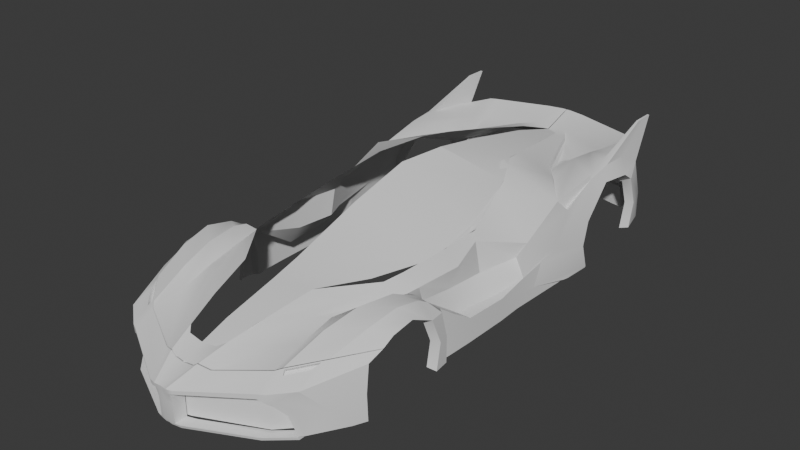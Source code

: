 # Source: parte6.blend  (saved by Blender 4.4.32; exported with 4.5.12 LTS)
import bpy
from mathutils import Matrix  # noqa: F401  (used for matrix-valued properties, if any)

bpy.ops.wm.read_factory_settings(use_empty=True)
scene = bpy.context.scene
scene.name = 'Scene'

# ---- collections
col_collection = bpy.data.collections.new('Collection'); scene.collection.children.link(col_collection)

# ---- node groups
ng_smooth_by_angle = bpy.data.node_groups.new('Smooth by Angle', 'GeometryNodeTree')
_s = ng_smooth_by_angle.interface.new_socket(name='Mesh', in_out='OUTPUT', socket_type='NodeSocketGeometry')
_s = ng_smooth_by_angle.interface.new_socket(name='Mesh', in_out='INPUT', socket_type='NodeSocketGeometry')
_s = ng_smooth_by_angle.interface.new_socket(name='Angle', in_out='INPUT', socket_type='NodeSocketFloat')
_s.subtype = 'ANGLE'
_s.default_value = 0.5236
_s.min_value = 0.0
_s.max_value = 3.142
_s.description = 'Maximum face angle for smooth edges'
_s = ng_smooth_by_angle.interface.new_socket(name='Ignore Sharpness', in_out='INPUT', socket_type='NodeSocketBool')
_s.force_non_field = True
ng_smooth_by_angle.description = 'Set the sharpness of mesh edges based on the angle between the neighboring faces'
ng_smooth_by_angle.is_modifier = True
_N = ng_smooth_by_angle.nodes; _L = ng_smooth_by_angle.links
n0 = _N.new('GeometryNodeSetShadeSmooth'); n0.name = 'Set Shade Smooth'; n0.location = (120, -80)
n0.domain = 'EDGE'
n1 = _N.new('GeometryNodeSetShadeSmooth'); n1.name = 'Set Shade Smooth.001'; n1.location = (300, -80)
n2 = _N.new('NodeGroupOutput'); n2.name = 'Group Output'; n2.location = (480, -80)
n3 = _N.new('GeometryNodeInputMeshEdgeAngle'); n3.name = 'Edge Angle'; n3.location = (-440, -240)
n4 = _N.new('NodeGroupInput'); n4.name = 'Group Input'; n4.location = (-80, -80)
n5 = _N.new('GeometryNodeInputEdgeSmooth'); n5.name = 'Is Edge Smooth'; n5.location = (-260, -120)
n6 = _N.new('GeometryNodeInputShadeSmooth'); n6.name = 'Is Shade Smooth'; n6.location = (-440, -397)
n7 = _N.new('FunctionNodeCompare'); n7.name = 'Compare'; n7.location = (-260, -260)
n7.operation = 'LESS_EQUAL'
n7.inputs[6].default_value = (0.0, 0.0, 0.0, 0.0)
n7.inputs[7].default_value = (0.0, 0.0, 0.0, 0.0)
n8 = _N.new('FunctionNodeBooleanMath'); n8.name = 'Boolean Math.001'; n8.location = (-80, -260)
n9 = _N.new('NodeGroupInput'); n9.name = 'Group Input.001'; n9.location = (-440, -329)
n10 = _N.new('NodeGroupInput'); n10.name = 'Group Input.002'; n10.location = (-259, -189)
n11 = _N.new('FunctionNodeBooleanMath'); n11.name = 'Boolean Math'; n11.location = (-80, -149)
n11.operation = 'OR'
n12 = _N.new('FunctionNodeBooleanMath'); n12.name = 'Boolean Math.002'; n12.location = (-260, -380)
n12.operation = 'OR'
n13 = _N.new('NodeGroupInput'); n13.name = 'Group Input.003'; n13.location = (-440, -460)
_L.new(n3.outputs[0], n7.inputs[0])
_L.new(n1.outputs[0], n2.inputs[0])
_L.new(n9.outputs[1], n7.inputs[1])
_L.new(n7.outputs[0], n8.inputs[0])
_L.new(n4.outputs[0], n0.inputs[0])
_L.new(n0.outputs[0], n1.inputs[0])
_L.new(n8.outputs[0], n0.inputs[2])
_L.new(n10.outputs[2], n11.inputs[1])
_L.new(n5.outputs[0], n11.inputs[0])
_L.new(n11.outputs[0], n0.inputs[1])
_L.new(n13.outputs[2], n12.inputs[1])
_L.new(n6.outputs[0], n12.inputs[0])
_L.new(n12.outputs[0], n8.inputs[1])
n2.is_active_output = True
ng_smooth_by_angle_001 = bpy.data.node_groups.new('Smooth by Angle.001', 'GeometryNodeTree')
_s = ng_smooth_by_angle_001.interface.new_socket(name='Mesh', in_out='OUTPUT', socket_type='NodeSocketGeometry')
_s = ng_smooth_by_angle_001.interface.new_socket(name='Mesh', in_out='INPUT', socket_type='NodeSocketGeometry')
_s = ng_smooth_by_angle_001.interface.new_socket(name='Angle', in_out='INPUT', socket_type='NodeSocketFloat')
_s.subtype = 'ANGLE'
_s.default_value = 0.5236
_s.min_value = 0.0
_s.max_value = 3.142
_s.description = 'Maximum face angle for smooth edges'
_s = ng_smooth_by_angle_001.interface.new_socket(name='Ignore Sharpness', in_out='INPUT', socket_type='NodeSocketBool')
_s.force_non_field = True
ng_smooth_by_angle_001.description = 'Set the sharpness of mesh edges based on the angle between the neighboring faces'
ng_smooth_by_angle_001.is_modifier = True
_N = ng_smooth_by_angle_001.nodes; _L = ng_smooth_by_angle_001.links
n0 = _N.new('GeometryNodeSetShadeSmooth'); n0.name = 'Set Shade Smooth'; n0.location = (120, -80)
n0.domain = 'EDGE'
n1 = _N.new('GeometryNodeSetShadeSmooth'); n1.name = 'Set Shade Smooth.001'; n1.location = (300, -80)
n2 = _N.new('NodeGroupOutput'); n2.name = 'Group Output'; n2.location = (480, -80)
n3 = _N.new('GeometryNodeInputMeshEdgeAngle'); n3.name = 'Edge Angle'; n3.location = (-440, -240)
n4 = _N.new('NodeGroupInput'); n4.name = 'Group Input'; n4.location = (-80, -80)
n5 = _N.new('GeometryNodeInputEdgeSmooth'); n5.name = 'Is Edge Smooth'; n5.location = (-260, -120)
n6 = _N.new('GeometryNodeInputShadeSmooth'); n6.name = 'Is Shade Smooth'; n6.location = (-440, -397)
n7 = _N.new('FunctionNodeCompare'); n7.name = 'Compare'; n7.location = (-260, -260)
n7.operation = 'LESS_EQUAL'
n7.inputs[6].default_value = (0.0, 0.0, 0.0, 0.0)
n7.inputs[7].default_value = (0.0, 0.0, 0.0, 0.0)
n8 = _N.new('FunctionNodeBooleanMath'); n8.name = 'Boolean Math.001'; n8.location = (-80, -260)
n9 = _N.new('NodeGroupInput'); n9.name = 'Group Input.001'; n9.location = (-440, -329)
n10 = _N.new('NodeGroupInput'); n10.name = 'Group Input.002'; n10.location = (-259, -189)
n11 = _N.new('FunctionNodeBooleanMath'); n11.name = 'Boolean Math'; n11.location = (-80, -149)
n11.operation = 'OR'
n12 = _N.new('FunctionNodeBooleanMath'); n12.name = 'Boolean Math.002'; n12.location = (-260, -380)
n12.operation = 'OR'
n13 = _N.new('NodeGroupInput'); n13.name = 'Group Input.003'; n13.location = (-440, -460)
_L.new(n3.outputs[0], n7.inputs[0])
_L.new(n1.outputs[0], n2.inputs[0])
_L.new(n9.outputs[1], n7.inputs[1])
_L.new(n7.outputs[0], n8.inputs[0])
_L.new(n4.outputs[0], n0.inputs[0])
_L.new(n0.outputs[0], n1.inputs[0])
_L.new(n8.outputs[0], n0.inputs[2])
_L.new(n10.outputs[2], n11.inputs[1])
_L.new(n5.outputs[0], n11.inputs[0])
_L.new(n11.outputs[0], n0.inputs[1])
_L.new(n13.outputs[2], n12.inputs[1])
_L.new(n6.outputs[0], n12.inputs[0])
_L.new(n12.outputs[0], n8.inputs[1])
n2.is_active_output = True
ng_smooth_by_angle_002 = bpy.data.node_groups.new('Smooth by Angle.002', 'GeometryNodeTree')
_s = ng_smooth_by_angle_002.interface.new_socket(name='Mesh', in_out='OUTPUT', socket_type='NodeSocketGeometry')
_s = ng_smooth_by_angle_002.interface.new_socket(name='Mesh', in_out='INPUT', socket_type='NodeSocketGeometry')
_s = ng_smooth_by_angle_002.interface.new_socket(name='Angle', in_out='INPUT', socket_type='NodeSocketFloat')
_s.subtype = 'ANGLE'
_s.default_value = 0.5236
_s.min_value = 0.0
_s.max_value = 3.142
_s.description = 'Maximum face angle for smooth edges'
_s = ng_smooth_by_angle_002.interface.new_socket(name='Ignore Sharpness', in_out='INPUT', socket_type='NodeSocketBool')
_s.force_non_field = True
ng_smooth_by_angle_002.description = 'Set the sharpness of mesh edges based on the angle between the neighboring faces'
ng_smooth_by_angle_002.is_modifier = True
_N = ng_smooth_by_angle_002.nodes; _L = ng_smooth_by_angle_002.links
n0 = _N.new('GeometryNodeSetShadeSmooth'); n0.name = 'Set Shade Smooth'; n0.location = (120, -80)
n0.domain = 'EDGE'
n1 = _N.new('GeometryNodeSetShadeSmooth'); n1.name = 'Set Shade Smooth.001'; n1.location = (300, -80)
n2 = _N.new('NodeGroupOutput'); n2.name = 'Group Output'; n2.location = (480, -80)
n3 = _N.new('GeometryNodeInputMeshEdgeAngle'); n3.name = 'Edge Angle'; n3.location = (-440, -240)
n4 = _N.new('NodeGroupInput'); n4.name = 'Group Input'; n4.location = (-80, -80)
n5 = _N.new('GeometryNodeInputEdgeSmooth'); n5.name = 'Is Edge Smooth'; n5.location = (-260, -120)
n6 = _N.new('GeometryNodeInputShadeSmooth'); n6.name = 'Is Shade Smooth'; n6.location = (-440, -397)
n7 = _N.new('FunctionNodeCompare'); n7.name = 'Compare'; n7.location = (-260, -260)
n7.operation = 'LESS_EQUAL'
n7.inputs[6].default_value = (0.0, 0.0, 0.0, 0.0)
n7.inputs[7].default_value = (0.0, 0.0, 0.0, 0.0)
n8 = _N.new('FunctionNodeBooleanMath'); n8.name = 'Boolean Math.001'; n8.location = (-80, -260)
n9 = _N.new('NodeGroupInput'); n9.name = 'Group Input.001'; n9.location = (-440, -329)
n10 = _N.new('NodeGroupInput'); n10.name = 'Group Input.002'; n10.location = (-259, -189)
n11 = _N.new('FunctionNodeBooleanMath'); n11.name = 'Boolean Math'; n11.location = (-80, -149)
n11.operation = 'OR'
n12 = _N.new('FunctionNodeBooleanMath'); n12.name = 'Boolean Math.002'; n12.location = (-260, -380)
n12.operation = 'OR'
n13 = _N.new('NodeGroupInput'); n13.name = 'Group Input.003'; n13.location = (-440, -460)
_L.new(n3.outputs[0], n7.inputs[0])
_L.new(n1.outputs[0], n2.inputs[0])
_L.new(n9.outputs[1], n7.inputs[1])
_L.new(n7.outputs[0], n8.inputs[0])
_L.new(n4.outputs[0], n0.inputs[0])
_L.new(n0.outputs[0], n1.inputs[0])
_L.new(n8.outputs[0], n0.inputs[2])
_L.new(n10.outputs[2], n11.inputs[1])
_L.new(n5.outputs[0], n11.inputs[0])
_L.new(n11.outputs[0], n0.inputs[1])
_L.new(n13.outputs[2], n12.inputs[1])
_L.new(n6.outputs[0], n12.inputs[0])
_L.new(n12.outputs[0], n8.inputs[1])
n2.is_active_output = True

# ---- world
world_world = bpy.data.worlds.new('World'); scene.world = world_world
world_world.use_nodes = True; world_world.node_tree.nodes.clear()
_N = world_world.node_tree.nodes; _L = world_world.node_tree.links
n0 = _N.new('ShaderNodeOutputWorld'); n0.name = 'World Output'; n0.location = (300, 300)
n1 = _N.new('ShaderNodeBackground'); n1.name = 'Background'; n1.location = (10, 300)
n1.inputs[0].default_value = (0.05088, 0.05088, 0.05088, 1.0)
_L.new(n1.outputs[0], n0.inputs[0])
n0.is_active_output = True
world_world.color = (0.05088, 0.05088, 0.05088)
world_world.sun_shadow_jitter_overblur = 0.0

# ---- meshes
me_plane_003 = bpy.data.meshes.new('Plane.003')
me_plane_003.from_pydata([(0.198, -4.485, -0.8761), (1.2, -4.029, -0.8761), (1.538, -3.671, -0.8748), (0.198, -4.487, -0.5974), (0.195, -4.49, -0.4144), (1.2, -4.029, -0.5636), (1.191, -4.033, -0.3127), (0.1282, -4.504, -0.5988), (1.441, -3.756, -0.5904), (0.1287, -4.504, -0.8761), (0.1555, -4.513, -0.4169), (1.339, -3.895, -0.3794), (0.1273, -4.512, -0.445)], [], [(4, 10, 12, 7, 3), (11, 6, 5, 8), (5, 3, 0, 1), (6, 4, 3, 5), (7, 9, 0, 3), (2, 8, 5, 1)])
me_plane_003.polygons.foreach_set('use_smooth', [True] * 6)
_uv = me_plane_003.uv_layers.new(name='UVMap')
_uv.uv.foreach_set('vector', [0.0, 0.0, 0.0, 0.0, 0.0, 0.0, 0.0, 0.0, 0.0, 0.0, 0.0, 0.0, 0.0, 0.0, 0.0, 0.0, 0.0, 0.0, 0.0, 0.0, 0.0, 0.0, 0.0, 0.0, 0.0, 0.0, 0.0, 0.0, 0.0, 0.0, 0.0, 0.0, 0.0, 0.0, 0.0, 0.0, 0.0, 0.0, 0.0, 0.0, 0.0, 0.0, 0.0, 0.0, 0.0, 0.0, 0.0, 0.0, 0.0, 0.0])
me_plane_003.update()
me_plane_005 = bpy.data.meshes.new('Plane.005')
me_plane_005.from_pydata([(1.364, 4.072, -0.2639), (0.2434, 4.357, -0.2005), (0.0001071, 4.362, -0.1955), (1.362, 4.107, -0.6598), (1.579, 4.069, -0.6596), (1.549, 4.024, -0.2737), (0.2422, 4.392, -0.6595), (9.825e-05, 4.398, -0.6595), (0.2422, 4.504, -0.6595), (0.2434, 4.469, -0.2005), (0.0001071, 4.474, -0.1955), (9.825e-05, 4.51, -0.6595), (1.364, 4.184, -0.2639), (1.549, 4.136, -0.2737), (1.362, 4.219, -0.6598), (1.579, 4.181, -0.6596), (0.2428, 4.375, -0.4531), (0.0001027, 4.38, -0.4275), (1.564, 4.046, -0.4531), (0.2428, 4.487, -0.4531), (0.0001027, 4.492, -0.4275), (1.564, 4.158, -0.4531), (1.364, 4.072, -0.2639), (1.362, 4.107, -0.6598), (1.364, 4.184, -0.2639), (1.362, 4.219, -0.6598), (1.2, 4.243, -0.4531), (1.202, 4.26, -0.6598), (1.199, 4.226, -0.2546), (1.363, 4.091, -0.4531), (1.362, 4.217, -0.5816), (1.237, 4.235, -0.4531), (1.364, 4.194, -0.325), (1.364, 4.194, -0.325), (1.488, 4.177, -0.4531), (1.363, 4.217, -0.5816), (1.274, 4.234, -0.5428), (1.273, 4.218, -0.3614), (1.364, 4.194, -0.325), (1.451, 4.177, -0.3637), (1.452, 4.193, -0.5451), (1.362, 4.217, -0.5816), (1.362, 4.155, -0.5816), (1.362, 4.155, -0.5816), (1.274, 4.172, -0.5428), (1.237, 4.172, -0.4531), (1.273, 4.155, -0.3614), (1.364, 4.131, -0.325), (1.364, 4.131, -0.325), (1.364, 4.131, -0.325), (1.451, 4.115, -0.3637), (1.488, 4.114, -0.4531), (1.452, 4.131, -0.5451), (1.363, 4.155, -0.5816)], [], [(13, 21, 34, 39), (17, 7, 6, 16), (20, 19, 8, 11), (40, 34, 21, 15), (17, 2, 10, 20), (3, 23, 6, 8, 27, 25, 14, 15, 4), (2, 1, 9, 10), (18, 4, 15, 21), (6, 7, 11, 8), (1, 22, 0, 5, 13, 12, 24, 28, 9), (5, 18, 21, 13), (7, 17, 20, 11), (10, 9, 19, 20), (29, 23, 3), (2, 17, 16, 1), (0, 29, 18, 5), (9, 28, 26, 19), (19, 26, 27, 8), (1, 16, 29, 22), (24, 12, 33, 38, 32), (16, 6, 23, 29), (28, 24, 32, 37), (18, 29, 3, 4), (37, 32, 47, 46), (41, 30, 43, 42), (35, 41, 42, 53), (38, 33, 49, 48), (39, 34, 51, 50), (40, 35, 53, 52), (27, 26, 31, 36), (26, 28, 37, 31), (25, 27, 36, 30), (35, 40, 15, 14), (12, 13, 39, 33), (34, 40, 52, 51), (36, 31, 45, 44), (33, 39, 50, 49), (30, 36, 44, 43), (32, 38, 48, 47), (31, 37, 46, 45)])
me_plane_005.polygons.foreach_set('use_smooth', [True] * 40)
_uv = me_plane_005.uv_layers.new(name='UVMap')
_uv.uv.foreach_set('vector', [0.0, 0.0, 0.0, 0.0, 0.0, 0.0, 0.0, 0.0, 0.0, 0.0, 0.0, 0.0, 0.0, 0.0, 0.0, 0.0, 0.0, 0.0, 0.0, 0.0, 0.0, 0.0, 0.0, 0.0, 0.0, 0.0, 0.0, 0.0, 0.0, 0.0, 0.0, 0.0, 0.0, 0.0, 0.0, 0.0, 0.0, 0.0, 0.0, 0.0, 0.0, 0.0, 0.0, 0.0, 0.0, 0.0, 0.0, 0.0, 0.0, 0.0, 0.0, 0.0, 0.0, 0.0, 0.0, 0.0, 0.0, 0.0, 0.0, 0.0, 0.0, 0.0, 0.0, 0.0, 0.0, 0.0, 0.0, 0.0, 0.0, 0.0, 0.0, 0.0, 0.0, 0.0, 0.0, 0.0, 0.0, 0.0, 0.0, 0.0, 0.0, 0.0, 0.0, 0.0, 0.0, 0.0, 0.0, 0.0, 0.0, 0.0, 0.0, 0.0, 0.0, 0.0, 0.0, 0.0, 0.0, 0.0, 0.0, 0.0, 0.0, 0.0, 0.0, 0.0, 0.0, 0.0, 0.0, 0.0, 0.0, 0.0, 0.0, 0.0, 0.0, 0.0, 0.0, 0.0, 0.0, 0.0, 0.0, 0.0, 0.0, 0.0, 0.0, 0.0, 0.0, 0.0, 0.0, 0.0, 0.0, 0.0, 0.0, 0.0, 0.0, 0.0, 0.0, 0.0, 0.0, 0.0, 0.0, 0.0, 0.0, 0.0, 0.0, 0.0, 0.0, 0.0, 0.0, 0.0, 0.0, 0.0, 0.0, 0.0, 0.0, 0.0, 0.0, 0.0, 0.0, 0.0, 0.0, 0.0, 0.0, 0.0, 0.0, 0.0, 0.0, 0.0, 0.0, 0.0, 0.0, 0.0, 0.0, 0.0, 0.0, 0.0, 0.0, 0.0, 0.0, 0.0, 0.0, 0.0, 0.0, 0.0, 0.0, 0.0, 0.0, 0.0, 0.0, 0.0, 0.0, 0.0, 0.0, 0.0, 0.0, 0.0, 0.0, 0.0, 0.0, 0.0, 0.0, 0.0, 0.0, 0.0, 0.0, 0.0, 0.0, 0.0, 0.0, 0.0, 0.0, 0.0, 0.0, 0.0, 0.0, 0.0, 0.0, 0.0, 0.0, 0.0, 0.0, 0.0, 0.0, 0.0, 0.0, 0.0, 0.0, 0.0, 0.0, 0.0, 0.0, 0.0, 0.0, 0.0, 0.0, 0.0, 0.0, 0.0, 0.0, 0.0, 0.0, 0.0, 0.0, 0.0, 0.0, 0.0, 0.0, 0.0, 0.0, 0.0, 0.0, 0.0, 0.0, 0.0, 0.0, 0.0, 0.0, 0.0, 0.0, 0.0, 0.0, 0.0, 0.0, 0.0, 0.0, 0.0, 0.0, 0.0, 0.0, 0.0, 0.0, 0.0, 0.0, 0.0, 0.0, 0.0, 0.0, 0.0, 0.0, 0.0, 0.0, 0.0, 0.0, 0.0, 0.0, 0.0, 0.0, 0.0, 0.0, 0.0, 0.0, 0.0, 0.0, 0.0, 0.0, 0.0, 0.0, 0.0, 0.0, 0.0, 0.0, 0.0, 0.0, 0.0, 0.0, 0.0, 0.0, 0.0, 0.0, 0.0, 0.0, 0.0, 0.0, 0.0, 0.0, 0.0, 0.0, 0.0, 0.0, 0.0, 0.0, 0.0, 0.0, 0.0, 0.0, 0.0, 0.0, 0.0, 0.0, 0.0, 0.0, 0.0, 0.0, 0.0, 0.0, 0.0, 0.0, 0.0, 0.0, 0.0, 0.0, 0.0])
me_plane_005.update()
me_plane_006 = bpy.data.meshes.new('Plane.006')
me_plane_006.from_pydata([(1.362, 4.155, -0.5816), (1.362, 4.155, -0.5816), (1.274, 4.172, -0.5428), (1.237, 4.172, -0.4531), (1.273, 4.155, -0.3614), (1.364, 4.131, -0.325), (1.364, 4.131, -0.325), (1.364, 4.131, -0.325), (1.451, 4.115, -0.3637), (1.488, 4.114, -0.4531), (1.452, 4.131, -0.5451), (1.363, 4.155, -0.5816), (1.362, 4.151, -0.5427), (1.363, 4.151, -0.5427), (1.301, 4.163, -0.5157), (1.275, 4.163, -0.4532), (1.3, 4.152, -0.3892), (1.363, 4.135, -0.3639), (1.363, 4.135, -0.3639), (1.364, 4.135, -0.3639), (1.424, 4.123, -0.3908), (1.45, 4.123, -0.4532), (1.425, 4.135, -0.5173), (1.363, 4.151, -0.5427), (1.362, 4.346, -0.5523), (1.363, 4.346, -0.5523), (1.301, 4.368, -0.5328), (1.275, 4.395, -0.4763), (1.3, 4.412, -0.4135), (1.363, 4.407, -0.3834), (1.364, 4.407, -0.3834), (1.424, 4.385, -0.4029), (1.45, 4.359, -0.4592), (1.425, 4.342, -0.5222), (1.363, 4.346, -0.5523), (1.362, 4.333, -0.589), (1.362, 4.333, -0.589), (1.274, 4.365, -0.561), (1.237, 4.403, -0.48), (1.273, 4.427, -0.3898), (1.364, 4.42, -0.3466), (1.364, 4.42, -0.3466), (1.451, 4.389, -0.3747), (1.488, 4.351, -0.4555), (1.452, 4.327, -0.5458), (1.363, 4.333, -0.589)], [], [(1, 2, 37, 36), (11, 23, 34, 45), (8, 9, 43, 42), (0, 1, 36, 35), (7, 8, 42, 41), (18, 17, 5, 6), (19, 18, 6, 7), (17, 16, 28, 29), (16, 15, 27, 28), (12, 0, 35, 24), (23, 22, 33, 34), (12, 23, 11, 0), (25, 24, 35, 36), (26, 25, 36, 37), (27, 26, 37, 38), (28, 27, 38, 39), (29, 28, 39, 40), (31, 30, 41, 42), (32, 31, 42, 43), (33, 32, 43, 44), (34, 33, 44, 45), (9, 10, 44, 43), (2, 3, 38, 37), (5, 17, 29, 40), (20, 19, 30, 31), (10, 11, 45, 44), (13, 12, 24, 25), (3, 4, 39, 38), (21, 20, 31, 32), (14, 13, 25, 26), (4, 5, 40, 39), (19, 7, 41, 30), (22, 21, 32, 33), (15, 14, 26, 27)])
me_plane_006.polygons.foreach_set('use_smooth', [True] * 34)
_uv = me_plane_006.uv_layers.new(name='UVMap')
_uv.uv.foreach_set('vector', [0.0, 0.0, 0.0, 0.0, 0.0, 0.0, 0.0, 0.0, 0.0, 0.0, 0.0, 0.0, 0.0, 0.0, 0.0, 0.0, 0.0, 0.0, 0.0, 0.0, 0.0, 0.0, 0.0, 0.0, 0.0, 0.0, 0.0, 0.0, 0.0, 0.0, 0.0, 0.0, 0.0, 0.0, 0.0, 0.0, 0.0, 0.0, 0.0, 0.0, 0.0, 0.0, 0.0, 0.0, 0.0, 0.0, 0.0, 0.0, 0.0, 0.0, 0.0, 0.0, 0.0, 0.0, 0.0, 0.0, 0.0, 0.0, 0.0, 0.0, 0.0, 0.0, 0.0, 0.0, 0.0, 0.0, 0.0, 0.0, 0.0, 0.0, 0.0, 0.0, 0.0, 0.0, 0.0, 0.0, 0.0, 0.0, 0.0, 0.0, 0.0, 0.0, 0.0, 0.0, 0.0, 0.0, 0.0, 0.0, 0.0, 0.0, 0.0, 0.0, 0.0, 0.0, 0.0, 0.0, 0.0, 0.0, 0.0, 0.0, 0.0, 0.0, 0.0, 0.0, 0.0, 0.0, 0.0, 0.0, 0.0, 0.0, 0.0, 0.0, 0.0, 0.0, 0.0, 0.0, 0.0, 0.0, 0.0, 0.0, 0.0, 0.0, 0.0, 0.0, 0.0, 0.0, 0.0, 0.0, 0.0, 0.0, 0.0, 0.0, 0.0, 0.0, 0.0, 0.0, 0.0, 0.0, 0.0, 0.0, 0.0, 0.0, 0.0, 0.0, 0.0, 0.0, 0.0, 0.0, 0.0, 0.0, 0.0, 0.0, 0.0, 0.0, 0.0, 0.0, 0.0, 0.0, 0.0, 0.0, 0.0, 0.0, 0.0, 0.0, 0.0, 0.0, 0.0, 0.0, 0.0, 0.0, 0.0, 0.0, 0.0, 0.0, 0.0, 0.0, 0.0, 0.0, 0.0, 0.0, 0.0, 0.0, 0.0, 0.0, 0.0, 0.0, 0.0, 0.0, 0.0, 0.0, 0.0, 0.0, 0.0, 0.0, 0.0, 0.0, 0.0, 0.0, 0.0, 0.0, 0.0, 0.0, 0.0, 0.0, 0.0, 0.0, 0.0, 0.0, 0.0, 0.0, 0.0, 0.0, 0.0, 0.0, 0.0, 0.0, 0.0, 0.0, 0.0, 0.0, 0.0, 0.0, 0.0, 0.0, 0.0, 0.0, 0.0, 0.0, 0.0, 0.0, 0.0, 0.0, 0.0, 0.0, 0.0, 0.0, 0.0, 0.0, 0.0, 0.0, 0.0, 0.0, 0.0, 0.0, 0.0, 0.0, 0.0, 0.0, 0.0, 0.0, 0.0, 0.0, 0.0, 0.0, 0.0, 0.0, 0.0, 0.0, 0.0, 0.0, 0.0, 0.0, 0.0, 0.0, 0.0, 0.0, 0.0, 0.0, 0.0, 0.0, 0.0, 0.0])
me_plane_006.update()
me_plane_014 = bpy.data.meshes.new('Plane.014')
me_plane_014.from_pydata([(8.542e-08, -2.271, 0.4612), (0.004226, -2.744, 0.3354), (0.008972, -3.617, 0.123), (1.241e-07, -1.056, 0.8651), (0.005958, 0.001191, 1.137), (0.005958, 0.9528, 1.072), (0.005958, 0.9528, 1.072), (0.005958, 1.8, 0.9352), (0.005958, 3.131, 0.6633), (0.005958, 4.088, 0.3881), (1.112, 1.096, 0.765), (1.392, 0.001191, 0.4553), (1.096, -1.961, 0.3861), (0.6503, -2.647, 0.3609), (0.454, -3.543, 0.1538), (1.342, -1.117, 0.3732), (0.2652, 3.906, 0.433), (0.7797, 1.739, 0.8429), (0.4748, 3.095, 0.6039), (0.005385, -4.09, -0.04624), (0.3316, -4.05, -0.03322)], [], [(0, 3, 15, 12), (19, 2, 14, 20), (3, 4, 11, 15), (2, 1, 13, 14), (1, 0, 12, 13), (4, 5, 10, 11), (8, 9, 16, 18), (7, 8, 18, 17), (6, 7, 17, 10)])
me_plane_014.polygons.foreach_set('use_smooth', [True] * 9)
_uv = me_plane_014.uv_layers.new(name='UVMap')
_uv.uv.foreach_set('vector', [0.0, 0.0, 0.0, 0.0, 0.0, 0.0, 0.0, 0.0, 0.0, 0.0, 0.0, 0.0, 0.0, 0.0, 0.0, 0.0, 0.0, 0.0, 0.0, 0.0, 0.0, 0.0, 0.0, 0.0, 0.0, 0.0, 0.0, 0.0, 0.0, 0.0, 0.0, 0.0, 0.0, 0.0, 0.0, 0.0, 0.0, 0.0, 0.0, 0.0, 0.0, 0.0, 0.0, 0.0, 0.0, 0.0, 0.0, 0.0, 0.0, 0.0, 0.0, 0.0, 0.0, 0.0, 0.0, 0.0, 0.0, 0.0, 0.0, 0.0, 0.0, 0.0, 0.0, 0.0, 0.0, 0.0, 0.0, 0.0, 0.0, 0.0, 0.0, 0.0])
me_plane_014.update()
me_plane_017 = bpy.data.meshes.new('Plane.017')
me_plane_017.from_pydata([(0.0003926, -4.747, -0.3205), (1.704, 4.083, 0.4796), (1.126, -3.36, 0.05715), (1.172, -4.224, -0.31), (1.486, -1.414, 0.1484), (1.15, -2.814, 0.2024), (1.337, -2.177, 0.1768), (1.48, -1.648, 0.1594), (1.844, 0.7131, 0.0915), (0.005958, 4.088, 0.3881), (0.005958, 4.67, 0.5819), (1.986, -3.038, -0.04544), (1.953, -1.494, -0.03354), (1.985, -1.742, -0.02848), (2.011, -2.197, 0.2112), (1.873, -1.439, -0.02886), (1.918, 1.007, -0.3469), (1.918, 1.007, -0.3469), (1.983, 2.247, -0.1004), (1.948, 2.779, 0.3858), (1.839, 3.523, 0.1176), (1.8, 4.014, 0.2913), (1.167, 0.8499, 0.7013), (1.234, -1.867, 0.3453), (0.6503, -2.647, 0.3609), (0.4925, -3.367, 0.1944), (1.285, -1.516, 0.3584), (0.1572, -4.779, -0.3927), (0.9205, 2.926, 0.3582), (0.7797, 1.475, 0.8692), (0.5595, 2.719, 0.6703), (-0.001138, -4.067, -0.02058), (2.01, -2.581, 0.1579), (0.2521, -4.035, -0.01157), (1.757, 1.615, 0.4013), (1.717, 3.005, 0.6183), (1.708, 3.573, 0.5671), (0.07407, 4.04, 0.3999), (0.3064, 3.747, 0.4665), (0.7086, -3.668, 0.02657), (1.08, -2.337, 0.256), (0.9252, -3.003, 0.1996), (0.6665, 3.566, 0.3766), (0.2117, -4.761, -0.3855), (1.365, 4.419, 0.5264), (0.972, 3.314, 0.3499), (1.265, 3.405, 0.5149), (1.327, 2.192, 0.458), (1.282, 2.891, 0.5883), (1.482, 4.39, 0.5162), (1.809, 2.505, 0.562), (1.184, 3.805, 0.3979), (1.337, 3.732, 0.4972), (0.9335, 3.037, 0.3848), (0.6967, 2.108, 0.7778), (1.365, 4.219, 0.2225), (1.832, 2.97, 0.5947), (1.786, 3.559, 0.5348), (1.849, 2.445, 0.5177), (1.799, 1.817, 0.2029), (1.896, 0.5749, -0.4307), (1.664, -1.686, 0.209), (1.819, -1.644, 0.1454), (1.611, -3.916, -0.1667), (1.28, -4.177, -0.224), (1.749, -1.482, -0.02732), (1.596, -1.476, 0.01206), (1.828, -2.303, 0.3729), (1.426, -2.617, 0.3694), (1.823, -1.844, 0.2673), (1.538, -2.039, 0.3534), (1.338, -3.164, 0.2463), (1.776, -2.809, 0.2799), (1.774, -1.121, -0.2595), (1.64, -1.119, -0.2401), (1.606, -0.6925, 0.2061), (1.402, 0.004735, 0.2596), (1.907, -0.7696, -0.4864), (1.918, 0.006114, -0.5175), (1.32, 0.004344, 0.5053), (1.365, -0.6477, 0.4046), (1.799, -0.7696, -0.4864), (1.848, 0.006114, -0.5175), (1.778, 0.006114, -0.5175), (1.683, -0.7696, -0.4864), (1.892, -1.121, -0.2595), (1.705, 0.6459, -0.168), (1.494, -0.7351, -0.1761), (1.495, 0.005604, -0.2349), (1.904, 1.431, -0.2656), (3.661e-33, -4.724, -0.9007), (1.717, 4.334, -0.7883), (1.185, -4.224, -0.9007), (0.006025, 4.658, -0.7903), (2.007, -3.087, -0.9007), (1.953, -1.372, -0.9092), (1.985, -1.631, -0.9092), (1.873, -1.316, -0.9108), (1.983, 2.197, -0.9007), (0.4831, 3.855, 0.4438), (1.92, 3.758, -0.824), (1.845, 4.14, -0.7759), (0.2161, 4.646, -0.7897), (0.2096, -4.702, -0.9007), (1.365, 4.407, -0.8086), (1.902, 0.4387, -0.9007), (1.907, -0.7696, -0.9007), (1.918, 0.006114, -0.9007), (1.892, -1.121, -0.9007), (1.706, 4.069, 0.2238), (0.2175, 4.296, 0.186), (1.364, 4.223, 0.2115), (1.441, 4.015, 0.167), (0.005957, 4.307, 0.186), (1.983, 2.148, -0.5076), (1.918, 0.8606, -0.7027), (1.953, -1.372, -0.4757), (1.985, -1.553, -0.4731), (0.1312, -4.513, -0.9007), (3.661e-33, -4.523, -0.9007), (-2.998e-17, -4.73, -0.5854), (1.892, -1.121, -0.5801), (1.873, -1.316, -0.4741), (1.899, 0.5065, -0.6709), (1.907, -0.7696, -0.6935), (1.918, 0.006114, -0.7091), (1.99, -3.087, -0.4898), (-5.6e-17, -4.77, -0.3964), (1.878, -2.98, -0.1582), (1.858, -1.795, -0.05366), (1.884, -2.212, 0.1655), (1.897, -2.562, 0.1167), (1.878, -3.025, -0.851), (1.858, -1.694, -0.8588), (1.858, -1.622, -0.4602), (1.878, -3.025, -0.4754), (1.853, 2.32, -0.1251), (1.86, 2.792, 0.2695), (1.967, 3.584, 0.1596), (1.853, 2.276, -0.8383), (1.796, 3.667, -0.837), (1.853, 2.231, -0.488), (1.61, -3.333, 0.03114), (1.224, -3.769, -0.06182), (1.222, -3.755, -0.05474), (1.146, -3.831, -0.08655), (1.146, -3.843, -0.09104), (1.283, -3.829, -0.02737), (1.598, -3.49, 0.03901), (1.889, -2.737, 0.001608), (1.552, -3.637, -0.01962), (1.314, -3.887, -0.0716), (1.293, -4.051, -0.1565), (1.592, -3.781, -0.09897), (1.856, -2.735, 0.05014), (1.858, -2.747, 0.02986), (1.572, -3.645, -0.03125), (1.306, -3.924, -0.089), (1.267, -3.805, -0.07374), (1.582, -3.466, -0.007362), (1.536, -3.612, -0.06599), (1.297, -3.862, -0.118), (1.255, -4.188, -0.3425), (1.534, -3.888, -0.9007), (1.489, -3.916, -0.5422), (1.329, -4.119, -0.3967), (0.05498, -4.734, -0.5879), (0.1312, -4.715, -0.9007), (0.1366, -4.756, -0.419), (1.824, -3.595, -0.5304), (1.917, -3.292, -0.9007), (0.2096, -4.767, -0.3274), (0.06726, -4.753, -0.32), (1.185, -4.224, -0.2284), (1.435, -3.961, -0.5861), (1.596, -3.828, -0.9007), (1.286, -4.174, -0.2687), (1.372, -4.092, -0.3323), (0.1347, -4.721, -0.5873), (0.05144, -4.728, -0.9007), (0.05738, -4.775, -0.4013), (0.2689, -4.47, -0.9007), (0.05643, -4.707, -0.9485), (1.185, -4.021, -0.9007), (1.534, -3.685, -0.9007), (1.53, -3.691, -0.9178), (1.53, -3.894, -0.9178), (0.2701, -4.468, -0.3871), (1.172, -4.021, -0.31), (0.1347, -4.518, -0.5873), (1.435, -3.758, -0.5861), (0.1572, -4.521, -0.4158), (1.255, -3.985, -0.3425), (1.329, -3.916, -0.3967), (0.1366, -4.52, -0.4586), (0.05144, -4.527, -0.9007), (0.004985, -4.703, -0.9485), (0.2146, -4.681, -0.9485), (0.1362, -4.694, -0.9485), (1.19, -4.203, -0.9485), (1.535, -3.873, -0.9656), (0.2739, -4.449, -0.9485), (1.19, -4.0, -0.9485), (1.535, -3.67, -0.9656), (0.1362, -4.492, -0.9485), (0.004985, -4.502, -0.9485), (0.05643, -4.506, -0.9485), (0.1096, -4.787, -0.3314), (-6.749e-17, -4.778, -0.3312), (1.956, -2.717, 0.03556), (0.3494, -3.931, 0.03411), (1.178, -3.908, -0.04968), (1.177, -3.896, -0.04536), (0.1742, -4.357, -0.163), (0.1706, -4.371, -0.1691), (1.468e-05, -4.375, -0.1678), (4.693e-05, -4.389, -0.1738), (2.001, -2.783, 0.04694), (2.002, -2.766, 0.05447), (1.996, -2.77, 0.04851), (0.4351, -4.283, -0.1633), (0.428, -4.298, -0.1684), (1.256, -3.821, -0.01423), (1.256, -3.834, -0.02091), (1.651, -3.397, 0.06915), (1.649, -3.414, 0.06154), (0.2521, -4.364, -0.1117), (0.256, -4.349, -0.1057), (1.612, -3.349, 0.02171), (0.2249, -4.3, -0.1527), (0.2235, -4.284, -0.1465), (0.4019, -4.218, -0.2044), (0.3914, -4.233, -0.2082), (-0.03122, -4.323, -0.2148), (-0.03126, -4.31, -0.2088), (0.149, -4.294, -0.2036), (0.1429, -4.307, -0.2101), (1.958, 1.736, -0.9007), (1.992, 1.6, -0.8741), (1.994, 1.736, -0.9007), (2.019, 2.197, -0.9007), (2.029, 2.196, -0.8731), (1.325, 2.137, 0.5317), (0.957, 2.629, 0.4347), (1.812, 1.552, 0.4591), (1.876, 1.768, 0.2461), (0.4901, 3.858, 0.4098), (0.9641, 2.648, 0.4006), (1.326, 2.164, 0.4961), (1.785, 1.582, 0.4312), (1.839, 1.792, 0.2253), (1.753, 4.25, 0.9933), (1.717, 4.255, 0.9933), (1.717, 4.068, 0.9933), (1.717, 4.424, 0.9933), (1.753, 4.423, 0.9933), (1.753, 4.066, 0.9933), (1.064, 3.395, 0.3485), (0.4975, 3.861, 0.3733), (0.9718, 2.668, 0.3641), (1.019, 3.077, 0.3843), (0.9199, 3.097, 0.264), (0.6959, 3.281, 0.2836), (0.8821, 2.812, 0.2701), (0.8916, 2.893, 0.2896), (1.799, 4.017, 0.2803), (1.847, 3.317, 0.2409), (1.968, 3.362, 0.3166), (1.838, 3.527, 0.1066), (1.968, 3.58, 0.1705), (1.365, 4.384, 0.3611), (1.705, 4.131, 0.3413), (1.482, 4.354, 0.3513), (0.005958, 4.645, 0.3972), (1.712, 4.229, -0.2949), (0.2161, 4.39, -0.2332), (0.006055, 4.401, -0.2262), (1.365, 4.146, -0.2965), (1.846, 4.133, -0.3112), (1.947, 3.806, -0.3573), (1.82, 3.731, -0.3639), (0.2154, 4.428, -0.5816), (0.005981, 4.44, -0.5816), (1.365, 4.388, -0.6324), (1.52, 4.1, -0.3068), (1.578, 4.129, -0.5816), (1.366, 4.033, 0.1727), (1.482, 4.19, 0.2133), (0.004958, 4.497, 0.2249), (0.2152, 4.486, 0.2249), (1.364, 4.183, -0.5817), (0.2161, 4.632, -0.6324), (1.637, 4.318, -0.6324), (0.005985, 4.644, -0.6324), (1.569, 4.281, -0.2842), (1.481, 4.193, 0.2024), (0.005958, 4.494, 0.2359), (1.707, 4.065, 0.2347), (1.662, 3.364, 0.1264), (1.627, 3.808, 0.2835), (1.234, 3.994, 0.2213), (1.541, 3.858, 0.2224), (1.233, 3.997, 0.2114), (1.778, 3.419, 0.1644), (1.626, 3.811, 0.2736), (1.661, 3.368, 0.1165), (1.779, 3.416, 0.1743), (1.34, 3.967, 0.213), (0.004084, 4.245, 0.2235), (0.1941, 4.235, 0.2235), (1.339, 3.97, 0.2031), (0.004989, 4.242, 0.2334), (1.542, 3.854, 0.2323), (0.08752, 4.666, 0.5819), (0.3443, 4.632, 0.5757), (0.2992, 4.152, 0.4149), (0.3221, 4.203, 0.2319), (0.06649, 4.239, 0.2334), (0.2151, 4.624, 0.3952), (0.1015, 4.639, 0.397), (0.08762, 4.489, 0.2359), (0.3433, 4.453, 0.2344), (0.2146, 4.707, -0.1981), (0.1485, 4.705, -0.1869), (0.1485, 4.617, -0.1869), (0.2141, 4.617, -0.2044), (0.2042, 4.673, 0.1808), (0.2091, 4.695, -0.005917), (0.2419, 4.584, -0.03477), (0.2698, 4.538, 0.1231), (0.1258, 4.555, 0.1252), (0.1372, 4.592, -0.02498), (0.1407, 4.698, 0.005371), (0.1329, 4.679, 0.1859), (0.005958, 4.319, 0.4649), (0.005958, 4.452, 0.5092), (0.1042, 4.434, 0.5051)], [], [(69, 62, 12, 13), (8, 244, 245, 89), (67, 69, 13, 14), (21, 1, 271, 297), (72, 67, 14, 32), (62, 65, 15, 12), (58, 56, 19, 18), (23, 26, 4, 7), (29, 54, 242, 244), (30, 38, 99, 243), (40, 23, 7, 6), (41, 40, 6, 5), (73, 81, 77, 85), (39, 41, 5, 2), (242, 54, 30, 243), (0, 216, 214, 172), (44, 314, 318, 270), (219, 218, 32, 131, 149), (207, 226, 221, 171), (66, 87, 84, 74), (22, 29, 244, 8), (52, 49, 1, 36), (51, 44, 49, 52), (64, 223, 157, 152), (9, 334, 315, 37), (210, 25, 41, 39), (25, 24, 40, 41), (24, 23, 40), (48, 46, 52, 36, 35, 50), (45, 53, 264, 261), (270, 318, 321, 55), (56, 35, 253, 256), (50, 35, 56, 58), (34, 47, 48, 50), (34, 50, 58, 59), (257, 51, 52, 46), (315, 258, 246, 99), (259, 260, 48, 47), (48, 260, 257, 46), (35, 36, 252, 253), (66, 74, 73, 65), (148, 147, 223, 225), (173, 211, 223, 64), (61, 66, 65, 62), (7, 4, 66, 61), (71, 68, 67, 72), (79, 22, 8, 76), (2, 5, 68, 71), (68, 70, 69, 67), (5, 6, 70, 68), (70, 61, 62, 69), (26, 80, 75, 4), (74, 84, 81, 73), (87, 75, 76, 88), (75, 80, 79, 76), (77, 81, 82, 78), (81, 84, 83, 82), (88, 86, 60, 83), (76, 8, 86, 88), (84, 87, 88, 83), (60, 78, 82, 83), (65, 73, 85, 15), (4, 75, 87, 66), (6, 7, 61, 70), (274, 91, 101, 278), (277, 275, 281, 290), (279, 100, 140, 280), (117, 116, 95, 96), (120, 166, 179, 90), (122, 121, 108, 97), (123, 115, 237, 105), (121, 124, 106, 108), (124, 125, 107, 106), (125, 123, 105, 107), (275, 276, 282, 281), (239, 240, 98, 237), (127, 180, 166, 120), (167, 178, 189, 118), (186, 92, 199, 200), (116, 122, 97, 95), (272, 270, 55, 287), (320, 296, 311, 317), (271, 272, 287, 297), (319, 273, 296, 320), (12, 15, 122, 116), (64, 63, 177, 176), (63, 11, 126, 169), (78, 60, 123, 125), (77, 78, 125, 124), (85, 77, 124, 121), (60, 16, 115, 123), (15, 85, 121, 122), (174, 163, 184, 190), (13, 12, 116, 117), (32, 14, 130, 131), (117, 96, 133, 134), (94, 126, 135, 132), (63, 225, 217, 11), (14, 13, 129, 130), (126, 11, 128, 135), (13, 117, 134, 129), (114, 18, 136, 141), (18, 19, 137, 136), (98, 114, 141, 139), (19, 267, 266, 137), (224, 72, 32, 218), (220, 39, 2, 212), (147, 151, 157, 223), (227, 210, 39, 220), (11, 217, 219, 149, 128), (213, 33, 210, 227), (212, 2, 71, 222), (157, 156, 153, 152), (148, 150, 160, 159), (152, 153, 63, 64), (150, 148, 225, 156), (63, 153, 156, 225), (155, 154, 209), (151, 150, 156, 157), (222, 71, 72, 224), (159, 160, 161, 158), (150, 151, 161, 160), (147, 148, 159, 158), (151, 147, 158, 161), (169, 164, 177, 63), (180, 127, 208, 207), (3, 162, 192, 188), (176, 173, 64), (169, 170, 175, 164), (178, 168, 194, 189), (170, 169, 126, 94), (43, 27, 207, 171), (3, 43, 171, 173), (163, 174, 164, 175), (165, 162, 176, 177), (174, 165, 177, 164), (162, 3, 173, 176), (178, 167, 179, 166), (27, 168, 180, 207), (168, 178, 166, 180), (182, 198, 204, 206), (196, 182, 206, 205), (199, 197, 201, 202), (200, 199, 202, 203), (92, 103, 197, 199), (118, 195, 206, 204), (162, 165, 193, 192), (27, 43, 187, 191), (168, 27, 191, 194), (165, 174, 190, 193), (118, 181, 201, 204), (43, 3, 188, 187), (197, 198, 204, 201), (181, 183, 202, 201), (195, 119, 205, 206), (90, 179, 182, 196), (179, 167, 198, 182), (183, 185, 203, 202), (185, 186, 200, 203), (103, 167, 198, 197), (167, 103, 92, 186, 185, 183, 181, 118), (0, 172, 207, 208), (215, 31, 33, 213), (172, 214, 226, 207), (225, 223, 143, 228), (216, 215, 234, 233), (226, 214, 236, 229), (217, 225, 228, 155), (219, 217, 155, 209), (213, 227, 230, 235), (222, 224, 142, 144), (224, 218, 154, 142), (171, 221, 211, 173), (145, 144, 143, 146), (144, 142, 228, 143), (230, 231, 232, 229), (142, 154, 155, 228), (234, 235, 236, 233), (231, 145, 146, 232), (235, 230, 229, 236), (218, 219, 209, 154), (215, 213, 235, 234), (227, 220, 231, 230), (212, 222, 144, 145), (214, 216, 233, 236), (220, 212, 145, 231), (221, 226, 229, 232), (223, 211, 146, 143), (211, 221, 232, 146), (18, 114, 115, 17, 89), (56, 57, 267, 19), (17, 60, 86, 8, 89), (115, 114, 241, 238), (98, 240, 241, 114), (238, 241, 240, 239), (238, 239, 237, 115), (37, 315, 99, 38), (246, 258, 259, 247), (247, 259, 47, 248), (248, 47, 34, 249), (250, 249, 34, 59), (59, 58, 245, 250), (245, 244, 249, 250), (242, 248, 249, 244), (243, 247, 248, 242), (99, 246, 247, 243), (253, 252, 251, 256), (252, 254, 255, 251), (36, 1, 254, 252), (21, 57, 251, 255), (57, 56, 256, 251), (1, 21, 255, 254), (45, 42, 258, 257), (28, 53, 260, 259), (53, 45, 257, 260), (42, 28, 259, 258), (263, 262, 261, 264), (42, 45, 261, 262), (28, 42, 262, 263), (53, 28, 263, 264), (279, 278, 101, 100), (266, 267, 269, 20), (268, 138, 279, 280), (258, 315, 51, 257), (1, 49, 272, 271), (315, 314, 44, 51), (49, 44, 270, 272), (138, 265, 278, 279), (285, 284, 277, 290), (110, 113, 276, 275), (109, 295, 294, 274), (21, 269, 267, 57), (286, 110, 275, 277), (109, 274, 278, 265), (274, 294, 292, 91), (283, 291, 102, 104), (284, 112, 286, 277), (291, 293, 93, 102), (91, 292, 283, 104), (286, 112, 295, 111), (113, 110, 289, 288), (110, 286, 111, 289), (290, 281, 291, 283), (285, 290, 283, 292), (281, 282, 293, 291), (112, 284, 294, 295), (284, 285, 292, 294), (89, 245, 58, 18), (289, 111, 302, 309), (288, 289, 309, 308), (111, 295, 310, 302), (265, 138, 303, 304), (295, 109, 301, 310), (21, 297, 312, 299), (287, 55, 300, 307), (269, 21, 299, 306), (55, 321, 316, 300), (138, 268, 305, 303), (297, 287, 307, 312), (20, 269, 306, 298), (109, 265, 304, 301), (328, 327, 322, 325), (313, 319, 318, 314), (320, 317, 316, 321), (313, 10, 273, 319), (320, 330, 333, 319), (321, 329, 330, 320), (318, 326, 329, 321), (323, 324, 325, 322), (332, 331, 324, 323), (331, 328, 325, 324), (327, 332, 323, 322), (326, 333, 332, 327), (330, 329, 328, 331), (333, 330, 331, 332), (329, 326, 327, 328), (319, 333, 326, 318), (315, 334, 335, 336), (336, 335, 10, 313), (313, 314, 315, 336)])
me_plane_017.polygons.foreach_set('use_smooth', [True] * 280)
_k = {(75, 76): 0.13397, (8, 76): 0.13397, (4, 75): 0.13397, (8, 89): 0.13397}
me_plane_017.attributes.new('crease_edge', 'FLOAT', 'EDGE').data.foreach_set('value', [_k.get((min(e.vertices), max(e.vertices)), 0.0) for e in me_plane_017.edges])
_uv = me_plane_017.uv_layers.new(name='UVMap')
_uv.uv.foreach_set('vector', [0.0, 0.0, 0.0, 0.0, 0.0, 0.0, 0.0, 0.0, 0.0, 0.0, 0.0, 0.0, 0.0, 0.0, 0.0, 0.0, 0.0, 0.0, 0.0, 0.0, 0.0, 0.0, 0.0, 0.0, 0.0, 0.0, 0.0, 0.0, 0.0, 0.0, 0.0, 0.0, 0.0, 0.0, 0.0, 0.0, 0.0, 0.0, 0.0, 0.0, 0.0, 0.0, 0.0, 0.0, 0.0, 0.0, 0.0, 0.0, 0.0, 0.0, 0.0, 0.0, 0.0, 0.0, 0.0, 0.0, 0.0, 0.0, 0.0, 0.0, 0.0, 0.0, 0.0, 0.0, 0.0, 0.0, 0.0, 0.0, 0.0, 0.0, 0.0, 0.0, 0.0, 0.0, 0.0, 0.0, 0.0, 0.0, 0.0, 0.0, 0.0, 0.0, 0.0, 0.0, 0.0, 0.0, 0.0, 0.0, 0.0, 0.0, 0.0, 0.0, 0.0, 0.0, 0.0, 0.0, 0.0, 0.0, 0.0, 0.0, 0.0, 0.0, 0.0, 0.0, 0.0, 0.0, 0.0, 0.0, 0.0, 0.0, 0.0, 0.0, 0.0, 0.0, 0.0, 0.0, 0.0, 0.0, 0.0, 0.0, 0.0, 0.0, 0.0, 0.0, 0.0, 0.0, 0.0, 0.0, 0.0, 0.0, 0.0, 0.0, 0.0, 0.0, 0.0, 0.0, 0.0, 0.0, 0.0, 0.0, 0.0, 0.0, 0.0, 0.0, 0.0, 0.0, 0.0, 0.0, 0.0, 0.0, 0.0, 0.0, 0.0, 0.0, 0.0, 0.0, 0.0, 0.0, 0.0, 0.0, 0.0, 0.0, 0.0, 0.0, 0.0, 0.0, 0.0, 0.0, 0.0, 0.0, 0.0, 0.0, 0.0, 0.0, 0.0, 0.0, 0.0, 0.0, 0.0, 0.0, 0.0, 0.0, 0.0, 0.0, 0.0, 0.0, 0.0, 0.0, 0.0, 0.0, 0.0, 0.0, 0.0, 0.0, 0.0, 0.0, 0.0, 0.0, 0.0, 0.0, 0.0, 0.0, 0.0, 0.0, 0.0, 0.0, 0.0, 0.0, 0.0, 0.0, 0.0, 0.0, 0.0, 0.0, 0.0, 0.0, 0.0, 0.0, 0.0, 0.0, 0.0, 0.0, 0.0, 0.0, 0.0, 0.0, 0.0, 0.0, 0.0, 0.0, 0.0, 0.0, 0.0, 0.0, 0.0, 0.0, 0.0, 0.0, 0.0, 0.0, 0.0, 0.0, 0.0, 0.0, 0.0, 0.0, 0.0, 0.0, 0.0, 0.0, 0.0, 0.0, 0.0, 0.0, 0.0, 0.0, 0.0, 0.0, 0.0, 0.0, 0.0, 0.0, 0.0, 0.0, 0.0, 0.0, 0.0, 0.0, 0.0, 0.0, 0.0, 0.0, 0.0, 0.0, 0.0, 0.0, 0.0, 0.0, 0.0, 0.0, 0.0, 0.0, 0.0, 0.0, 0.0, 0.0, 0.0, 0.0, 0.0, 0.0, 0.0, 0.0, 0.0, 0.0, 0.0, 0.0, 0.0, 0.0, 0.0, 0.0, 0.0, 0.0, 0.0, 0.0, 0.0, 0.0, 0.0, 0.0, 0.0, 0.0, 0.0, 0.0, 0.0, 0.0, 0.0, 0.0, 0.0, 0.0, 0.0, 0.0, 0.0, 0.0, 0.0, 0.0, 0.0, 0.0, 0.0, 0.0, 0.0, 0.0, 0.0, 0.0, 0.0, 0.0, 0.0, 0.0, 0.0, 0.0, 0.0, 0.0, 0.0, 0.0, 0.0, 0.0, 0.0, 0.0, 0.0, 0.0, 0.0, 0.0, 0.0, 0.0, 0.0, 0.0, 0.0, 0.0, 0.0, 0.0, 0.0, 0.0, 0.0, 0.0, 0.0, 0.0, 0.0, 0.0, 0.0, 0.0, 0.0, 0.0, 0.0, 0.0, 0.0, 0.0, 0.0, 0.0, 0.0, 0.0, 0.0, 0.0, 0.0, 0.0, 0.0, 0.0, 0.0, 0.0, 0.0, 0.0, 0.0, 0.0, 0.0, 0.0, 0.0, 0.0, 0.0, 0.0, 0.0, 0.0, 0.0, 0.0, 0.0, 0.0, 0.0, 0.0, 0.0, 0.0, 0.0, 0.0, 0.0, 0.0, 0.0, 0.0, 0.0, 0.0, 0.0, 0.0, 0.0, 0.0, 0.0, 0.0, 0.0, 0.0, 0.0, 0.0, 0.0, 0.0, 0.0, 0.0, 0.0, 0.0, 0.0, 0.0, 0.0, 0.0, 0.0, 0.0, 0.0, 0.0, 0.0, 0.0, 0.0, 0.0, 0.0, 0.0, 0.0, 0.0, 0.0, 0.0, 0.0, 0.0, 0.0, 0.0, 0.0, 0.0, 0.0, 0.0, 0.0, 0.0, 0.0, 0.0, 0.0, 0.0, 0.0, 0.0, 0.0, 0.0, 0.0, 0.0, 0.0, 0.0, 0.0, 0.0, 0.0, 0.0, 0.0, 0.0, 0.0, 0.0, 0.0, 0.0, 0.0, 0.0, 0.0, 0.0, 0.0, 0.0, 0.0, 0.0, 0.0, 0.0, 0.0, 0.0, 0.0, 0.0, 0.0, 0.0, 0.0, 0.0, 0.0, 0.0, 0.0, 0.0, 0.0, 0.0, 0.0, 0.0, 0.0, 0.0, 0.0, 0.0, 0.0, 0.0, 0.0, 0.0, 0.0, 0.0, 0.0, 0.0, 0.0, 0.0, 0.0, 0.0, 0.0, 0.0, 0.0, 0.0, 0.0, 0.0, 0.0, 0.0, 0.0, 0.0, 0.0, 0.0, 0.0, 0.0, 0.0, 0.0, 0.0, 0.0, 0.0, 0.0, 0.0, 0.0, 0.0, 0.0, 0.0, 0.0, 0.0, 0.0, 0.0, 0.0, 0.0, 0.0, 0.0, 0.0, 0.0, 0.0, 0.0, 0.0, 0.0, 0.0, 0.0, 0.0, 0.0, 0.0, 0.0, 0.0, 0.0, 0.0, 0.0, 0.0, 0.0, 0.0, 0.0, 0.0, 0.0, 0.0, 0.0, 0.0, 0.0, 0.0, 0.0, 0.0, 0.0, 0.0, 0.0, 0.0, 0.0, 0.0, 0.0, 0.0, 0.0, 0.0, 0.0, 0.0, 0.0, 0.0, 0.0, 0.0, 0.0, 0.0, 0.0, 0.0, 0.0, 0.0, 0.0, 0.0, 0.0, 0.0, 0.0, 0.0, 0.0, 0.0, 0.0, 0.0, 0.0, 0.0, 0.0, 0.0, 0.0, 0.0, 0.0, 0.0, 0.0, 0.0, 0.0, 0.0, 0.0, 0.0, 0.0, 0.0, 0.0, 0.0, 0.0, 0.0, 0.0, 0.0, 0.0, 0.0, 0.0, 0.0, 0.0, 0.0, 0.0, 0.0, 0.0, 0.0, 0.0, 0.0, 0.0, 0.0, 0.0, 0.0, 0.0, 0.0, 0.0, 0.0, 0.0, 0.0, 0.0, 0.0, 0.0, 0.0, 0.0, 0.0, 0.0, 0.0, 0.0, 0.0, 0.0, 0.0, 0.0, 0.0, 0.0, 0.0, 0.0, 0.0, 0.0, 0.0, 0.0, 0.0, 0.0, 0.0, 0.0, 0.0, 0.0, 0.0, 0.0, 0.0, 0.0, 0.0, 0.0, 0.0, 0.0, 0.0, 0.0, 0.0, 0.0, 0.0, 0.0, 0.0, 0.0, 0.0, 0.0, 0.0, 0.0, 0.0, 0.0, 0.0, 0.0, 0.0, 0.0, 0.0, 0.0, 0.0, 0.0, 0.0, 0.0, 0.0, 0.0, 0.0, 0.0, 0.0, 0.0, 0.0, 0.0, 0.0, 0.0, 0.0, 0.0, 0.0, 0.0, 0.0, 0.0, 0.0, 0.0, 0.0, 0.0, 0.0, 0.0, 0.0, 0.0, 0.0, 0.0, 0.0, 0.0, 0.0, 0.0, 0.0, 0.0, 0.0, 0.0, 0.0, 0.0, 0.0, 0.0, 0.0, 0.0, 0.0, 0.0, 0.0, 0.0, 0.0, 0.0, 0.0, 0.0, 0.0, 0.0, 0.0, 0.0, 0.0, 0.0, 0.0, 0.0, 0.0, 0.0, 0.0, 0.0, 0.0, 0.0, 0.0, 0.0, 0.0, 0.0, 0.0, 0.0, 0.0, 0.0, 0.0, 0.0, 0.0, 0.0, 0.0, 0.0, 0.0, 0.0, 0.0, 0.0, 0.0, 0.0, 0.0, 0.0, 0.0, 0.0, 0.0, 0.0, 0.0, 0.0, 0.0, 0.0, 0.0, 0.0, 0.0, 0.0, 0.0, 0.0, 0.0, 0.0, 0.0, 0.0, 0.0, 0.0, 0.0, 0.0, 0.0, 0.0, 0.0, 0.0, 0.0, 0.0, 0.0, 0.0, 0.0, 0.0, 0.0, 0.0, 0.0, 0.0, 0.0, 0.0, 0.0, 0.0, 0.0, 0.0, 0.0, 0.0, 0.0, 0.0, 0.0, 0.0, 0.0, 0.0, 0.0, 0.0, 0.0, 0.0, 0.0, 0.0, 0.0, 0.0, 0.0, 0.0, 0.0, 0.0, 0.0, 0.0, 0.0, 0.0, 0.0, 0.0, 0.0, 0.0, 0.0, 0.0, 0.0, 0.0, 0.0, 0.0, 0.0, 0.0, 0.0, 0.0, 0.0, 0.0, 0.0, 0.0, 0.0, 0.0, 0.0, 0.0, 0.0, 0.0, 0.0, 0.0, 0.0, 0.0, 0.0, 0.0, 0.0, 0.0, 0.0, 0.0, 0.0, 0.0, 0.0, 0.0, 0.0, 0.0, 0.0, 0.0, 0.0, 0.0, 0.0, 0.0, 0.0, 0.0, 0.0, 0.0, 0.0, 0.0, 0.0, 0.0, 0.0, 0.0, 0.0, 0.0, 0.0, 0.0, 0.0, 0.0, 0.0, 0.0, 0.0, 0.0, 0.0, 0.0, 0.0, 0.0, 0.0, 0.0, 0.0, 0.0, 0.0, 0.0, 0.0, 0.0, 0.0, 0.0, 0.0, 0.0, 0.0, 0.0, 0.0, 0.0, 0.0, 0.0, 0.0, 0.0, 0.0, 0.0, 0.0, 0.0, 0.0, 0.0, 0.0, 0.0, 0.0, 0.0, 0.0, 0.0, 0.0, 0.0, 0.0, 0.0, 0.0, 0.0, 0.0, 0.0, 0.0, 0.0, 0.0, 0.0, 0.0, 0.0, 0.0, 0.0, 0.0, 0.0, 0.0, 0.0, 0.0, 0.0, 0.0, 0.0, 0.0, 0.0, 0.0, 0.0, 0.0, 0.0, 0.0, 0.0, 0.0, 0.0, 0.0, 0.0, 0.0, 0.0, 0.0, 0.0, 0.0, 0.0, 0.0, 0.0, 0.0, 0.0, 0.0, 0.0, 0.0, 0.0, 0.0, 0.0, 0.0, 0.0, 0.0, 0.0, 0.0, 0.0, 0.0, 0.0, 0.0, 0.0, 0.0, 0.0, 0.0, 0.0, 0.0, 0.0, 0.0, 0.0, 0.0, 0.0, 0.0, 0.0, 0.0, 0.0, 0.0, 0.0, 0.0, 0.0, 0.0, 0.0, 0.0, 0.0, 0.0, 0.0, 0.0, 0.0, 0.0, 0.0, 0.0, 0.0, 0.0, 0.0, 0.0, 0.0, 0.0, 0.0, 0.0, 0.0, 0.0, 0.0, 0.0, 0.0, 0.0, 0.0, 0.0, 0.0, 0.0, 0.0, 0.0, 0.0, 0.0, 0.0, 0.0, 0.0, 0.0, 0.0, 0.0, 0.0, 0.0, 0.0, 0.0, 0.0, 0.0, 0.0, 0.0, 0.0, 0.0, 0.0, 0.0, 0.0, 0.0, 0.0, 0.0, 0.0, 0.0, 0.0, 0.0, 0.0, 0.0, 0.0, 0.0, 0.0, 0.0, 0.0, 0.0, 0.0, 0.0, 0.0, 0.0, 0.0, 0.0, 0.0, 0.0, 0.0, 0.0, 0.0, 0.0, 0.0, 0.0, 0.0, 0.0, 0.0, 0.0, 0.0, 0.0, 0.0, 0.0, 0.0, 0.0, 0.0, 0.0, 0.0, 0.0, 0.0, 0.0, 0.0, 0.0, 0.0, 0.0, 0.0, 0.0, 0.0, 0.0, 0.0, 0.0, 0.0, 0.0, 0.0, 0.0, 0.0, 0.0, 0.0, 0.0, 0.0, 0.0, 0.0, 0.0, 0.0, 0.0, 0.0, 0.0, 0.0, 0.0, 0.0, 0.0, 0.0, 0.0, 0.0, 0.0, 0.0, 0.0, 0.0, 0.0, 0.0, 0.0, 0.0, 0.0, 0.0, 0.0, 0.0, 0.0, 0.0, 0.0, 0.0, 0.0, 0.0, 0.0, 0.0, 0.0, 0.0, 0.0, 0.0, 0.0, 0.0, 0.0, 0.0, 0.0, 0.0, 0.0, 0.0, 0.0, 0.0, 0.0, 0.0, 0.0, 0.0, 0.0, 0.0, 0.0, 0.0, 0.0, 0.0, 0.0, 0.0, 0.0, 0.0, 0.0, 0.0, 0.0, 0.0, 0.0, 0.0, 0.0, 0.0, 0.0, 0.0, 0.0, 0.0, 0.0, 0.0, 0.0, 0.0, 0.0, 0.0, 0.0, 0.0, 0.0, 0.0, 0.0, 0.0, 0.0, 0.0, 0.0, 0.0, 0.0, 0.0, 0.0, 0.0, 0.0, 0.0, 0.0, 0.0, 0.0, 0.0, 0.0, 0.0, 0.0, 0.0, 0.0, 0.0, 0.0, 0.0, 0.0, 0.0, 0.0, 0.0, 0.0, 0.0, 0.0, 0.0, 0.0, 0.0, 0.0, 0.0, 0.0, 0.0, 0.0, 0.0, 0.0, 0.0, 0.0, 0.0, 0.0, 0.0, 0.0, 0.0, 0.0, 0.0, 0.0, 0.0, 0.0, 0.0, 0.0, 0.0, 0.0, 0.0, 0.0, 0.0, 0.0, 0.0, 0.0, 0.0, 0.0, 0.0, 0.0, 0.0, 0.0, 0.0, 0.0, 0.0, 0.0, 0.0, 0.0, 0.0, 0.0, 0.0, 0.0, 0.0, 0.0, 0.0, 0.0, 0.0, 0.0, 0.0, 0.0, 0.0, 0.0, 0.0, 0.0, 0.0, 0.0, 0.0, 0.0, 0.0, 0.0, 0.0, 0.0, 0.0, 0.0, 0.0, 0.0, 0.0, 0.0, 0.0, 0.0, 0.0, 0.0, 0.0, 0.0, 0.0, 0.0, 0.0, 0.0, 0.0, 0.0, 0.0, 0.0, 0.0, 0.0, 0.0, 0.0, 0.0, 0.0, 0.0, 0.0, 0.0, 0.0, 0.0, 0.0, 0.0, 0.0, 0.0, 0.0, 0.0, 0.0, 0.0, 0.0, 0.0, 0.0, 0.0, 0.0, 0.0, 0.0, 0.0, 0.0, 0.0, 0.0, 0.0, 0.0, 0.0, 0.0, 0.0, 0.0, 0.0, 0.0, 0.0, 0.0, 0.0, 0.0, 0.0, 0.0, 0.0, 0.0, 0.0, 0.0, 0.0, 0.0, 0.0, 0.0, 0.0, 0.0, 0.0, 0.0, 0.0, 0.0, 0.0, 0.0, 0.0, 0.0, 0.0, 0.0, 0.0, 0.0, 0.0, 0.0, 0.0, 0.0, 0.0, 0.0, 0.0, 0.0, 0.0, 0.0, 0.0, 0.0, 0.0, 0.0, 0.0, 0.0, 0.0, 0.0, 0.0, 0.0, 0.0, 0.0, 0.0, 0.0, 0.0, 0.0, 0.0, 0.0, 0.0, 0.0, 0.0, 0.0, 0.0, 0.0, 0.0, 0.0, 0.0, 0.0, 0.0, 0.0, 0.0, 0.0, 0.0, 0.0, 0.0, 0.0, 0.0, 0.0, 0.0, 0.0, 0.0, 0.0, 0.0, 0.0, 0.0, 0.0, 0.0, 0.0, 0.0, 0.0, 0.0, 0.0, 0.0, 0.0, 0.0, 0.0, 0.0, 0.0, 0.0, 0.0, 0.0, 0.0, 0.0, 0.0, 0.0, 0.0, 0.0, 0.0, 0.0, 0.0, 0.0, 0.0, 0.0, 0.0, 0.0, 0.0, 0.0, 0.0, 0.0, 0.0, 0.0, 0.0, 0.0, 0.0, 0.0, 0.0, 0.0, 0.0, 0.0, 0.0, 0.0, 0.0, 0.0, 0.0, 0.0, 0.0, 0.0, 0.0, 0.0, 0.0, 0.0, 0.0, 0.0, 0.0, 0.0, 0.0, 0.0, 0.0, 0.0, 0.0, 0.0, 0.0, 0.0, 0.0, 0.0, 0.0, 0.0, 0.0, 0.0, 0.0, 0.0, 0.0, 0.0, 0.0, 0.0, 0.0, 0.0, 0.0, 0.0, 0.0, 0.0, 0.0, 0.0, 0.0, 0.0, 0.0, 0.0, 0.0, 0.0, 0.0, 0.0, 0.0, 0.0, 0.0, 0.0, 0.0, 0.0, 0.0, 0.0, 0.0, 0.0, 0.0, 0.0, 0.0, 0.0, 0.0, 0.0, 0.0, 0.0, 0.0, 0.0, 0.0, 0.0, 0.0, 0.0, 0.0, 0.0, 0.0, 0.0, 0.0, 0.0, 0.0, 0.0, 0.0, 0.0, 0.0, 0.0, 0.0, 0.0, 0.0, 0.0, 0.0, 0.0, 0.0, 0.0, 0.0, 0.0, 0.0, 0.0, 0.0, 0.0, 0.0, 0.0, 0.0, 0.0, 0.0, 0.0, 0.0, 0.0, 0.0, 0.0, 0.0, 0.0, 0.0, 0.0, 0.0, 0.0, 0.0, 0.0, 0.0, 0.0, 0.0, 0.0, 0.0, 0.0, 0.0, 0.0, 0.0, 0.0, 0.0, 0.0, 0.0, 0.0, 0.0, 0.0, 0.0, 0.0, 0.0, 0.0, 0.0, 0.0, 0.0, 0.0, 0.0, 0.0, 0.0, 0.0, 0.0, 0.0, 0.0, 0.0, 0.0, 0.0, 0.0, 0.0, 0.0, 0.0, 0.0, 0.0, 0.0, 0.0, 0.0, 0.0, 0.0, 0.0, 0.0, 0.0, 0.0, 0.0, 0.0, 0.0, 0.0, 0.0, 0.0, 0.0, 0.0, 0.0, 0.0, 0.0, 0.0, 0.0, 0.0, 0.0, 0.0, 0.0, 0.0, 0.0, 0.0, 0.0, 0.0, 0.0, 0.0, 0.0, 0.0, 0.0, 0.0, 0.0, 0.0, 0.0, 0.0, 0.0, 0.0, 0.0, 0.0, 0.0, 0.0, 0.0, 0.0, 0.0, 0.0, 0.0, 0.0, 0.0, 0.0, 0.0, 0.0, 0.0, 0.0, 0.0, 0.0, 0.0, 0.0, 0.0, 0.0, 0.0, 0.0, 0.0, 0.0, 0.0, 0.0, 0.0, 0.0, 0.0, 0.0, 0.0, 0.0, 0.0, 0.0, 0.0, 0.0, 0.0, 0.0, 0.0, 0.0, 0.0, 0.0, 0.0, 0.0, 0.0, 0.0, 0.0, 0.0, 0.0, 0.0, 0.0, 0.0, 0.0, 0.0, 0.0, 0.0, 0.0, 0.0, 0.0, 0.0, 0.0, 0.0, 0.0, 0.0, 0.0, 0.0, 0.0, 0.0, 0.0, 0.0, 0.0, 0.0, 0.0, 0.0, 0.0, 0.0, 0.0, 0.0, 0.0, 0.0, 0.0, 0.0, 0.0, 0.0, 0.0, 0.0, 0.0, 0.0, 0.0, 0.0, 0.0, 0.0, 0.0, 0.0, 0.0, 0.0, 0.0, 0.0, 0.0, 0.0, 0.0, 0.0, 0.0, 0.0, 0.0, 0.0, 0.0, 0.0, 0.0, 0.0, 0.0, 0.0, 0.0, 0.0, 0.0, 0.0, 0.0, 0.0, 0.0, 0.0, 0.0, 0.0, 0.0, 0.0, 0.0, 0.0, 0.0, 0.0, 0.0, 0.0, 0.0, 0.0, 0.0, 0.0, 0.0, 0.0, 0.0, 0.0, 0.0, 0.0, 0.0, 0.0, 0.0, 0.0, 0.0, 0.0, 0.0, 0.0, 0.0, 0.0, 0.0, 0.0, 0.0, 0.0, 0.0, 0.0, 0.0, 0.0, 0.0, 0.0, 0.0, 0.0, 0.0, 0.0, 0.0, 0.0, 0.0, 0.0, 0.0, 0.0, 0.0, 0.0, 0.0, 0.0, 0.0, 0.0, 0.0, 0.0, 0.0, 0.0, 0.0, 0.0, 0.0, 0.0, 0.0, 0.0, 0.0, 0.0, 0.0, 0.0, 0.0, 0.0, 0.0, 0.0, 0.0, 0.0, 0.0, 0.0, 0.0, 0.0, 0.0, 0.0, 0.0, 0.0, 0.0, 0.0, 0.0, 0.0, 0.0, 0.0, 0.0, 0.0, 0.0, 0.0, 0.0, 0.0, 0.0, 0.0, 0.0, 0.0, 0.0, 0.0, 0.0, 0.0, 0.0, 0.0, 0.0, 0.0, 0.0, 0.0, 0.0, 0.0, 0.0, 0.0, 0.0, 0.0, 0.0, 0.0, 0.0, 0.0, 0.0, 0.0, 0.0, 0.0, 0.0, 0.0, 0.0, 0.0, 0.0, 0.0, 0.0, 0.0, 0.0, 0.0, 0.0, 0.0, 0.0, 0.0, 0.0, 0.0, 0.0, 0.0, 0.0, 0.0, 0.0, 0.0, 0.0, 0.0, 0.0, 0.0, 0.0, 0.0, 0.0, 0.0, 0.0, 0.0, 0.0, 0.0, 0.0, 0.0, 0.0, 0.0, 0.0, 0.0, 0.0, 0.0, 0.0, 0.0, 0.0, 0.0, 0.0, 0.0, 0.0, 0.0, 0.0, 0.0, 0.0, 0.0, 0.0, 0.0, 0.0, 0.0, 0.0, 0.0, 0.0, 0.0, 0.0, 0.0, 0.0, 0.0, 0.0, 0.0, 0.0, 0.0, 0.0, 0.0, 0.0, 0.0, 0.0, 0.0, 0.0, 0.0, 0.0, 0.0, 0.0, 0.0, 0.0, 0.0, 0.0, 0.0, 0.0, 0.0, 0.0, 0.0, 0.0, 0.0, 0.0, 0.0, 0.0, 0.0, 0.0, 0.0, 0.0, 0.0, 0.0, 0.0, 0.0, 0.0, 0.0, 0.0, 0.0, 0.0, 0.0, 0.0, 0.0, 0.0, 0.0, 0.0, 0.0, 0.0, 0.0, 0.0, 0.0, 0.0, 0.0, 0.0, 0.0, 0.0, 0.0, 0.0, 0.0, 0.0, 0.0, 0.0, 0.0, 0.0, 0.0, 0.0, 0.0, 0.0, 0.0, 0.0, 0.0, 0.0, 0.0, 0.0, 0.0, 0.0, 0.0, 0.0, 0.0, 0.0, 0.0, 0.0, 0.0, 0.0, 0.0, 0.0, 0.0, 0.0, 0.0, 0.0, 0.0, 0.0, 0.0, 0.0, 0.0, 0.0, 0.0, 0.0, 0.0, 0.0, 0.0, 0.0, 0.0, 0.0, 0.0, 0.0, 0.0, 0.0, 0.0, 0.0, 0.0, 0.0, 0.0, 0.0, 0.0, 0.0, 0.0, 0.0, 0.0, 0.0, 0.0, 0.0, 0.0, 0.0, 0.0, 0.0, 0.0, 0.0, 0.0, 0.0, 0.0, 0.0, 0.0, 0.0, 0.0, 0.0, 0.0, 0.0, 0.0, 0.0, 0.0, 0.0, 0.0, 0.0, 0.0, 0.0, 0.0, 0.0, 0.0, 0.0, 0.0, 0.0, 0.0, 0.0, 0.0, 0.0, 0.0, 0.0, 0.0, 0.0, 0.0, 0.0, 0.0, 0.0, 0.0, 0.0, 0.0, 0.0, 0.0, 0.0, 0.0, 0.0, 0.0, 0.0, 0.0, 0.0, 0.0, 0.0, 0.0, 0.0, 0.0, 0.0, 0.0, 0.0, 0.0, 0.0, 0.0, 0.0, 0.0, 0.0, 0.0, 0.0, 0.0, 0.0, 0.0, 0.0, 0.0, 0.0, 0.0, 0.0, 0.0, 0.0])
me_plane_017.update()

# ---- objects
ob_p_face = bpy.data.objects.new('P_face', me_plane_003)
ob_plane_001 = bpy.data.objects.new('Plane.001', me_plane_005)
ob_plane_002 = bpy.data.objects.new('Plane.002', me_plane_006)
ob_roff = bpy.data.objects.new('roff', me_plane_014)
ob_plane = bpy.data.objects.new('Plane', me_plane_017)
ob_front = bpy.data.objects.new('front', None)
ob_side = bpy.data.objects.new('side', None)
ob_top = bpy.data.objects.new('top', None)
ob_back = bpy.data.objects.new('back', None)

# ---- transforms, parenting, visibility, modifiers, constraints
ob_p_face.location = (0.0, 0.0, 0.0)
ob_p_face.hide_select = True
_m = ob_p_face.modifiers.new('Mirror', 'MIRROR')
_m = ob_p_face.modifiers.new('Solidify', 'SOLIDIFY')
_m.thickness = 0.06
_m = ob_p_face.modifiers.new('Smooth by Angle', 'NODES')
_m.node_group = ng_smooth_by_angle
_m.use_pin_to_last = True
_m.show_group_selector = False
ob_plane_001.location = (0.0, 0.0, 0.0)
_m = ob_plane_001.modifiers.new('Mirror', 'MIRROR')
_m = ob_plane_001.modifiers.new('Smooth by Angle', 'NODES')
_m.node_group = ng_smooth_by_angle
_m.use_pin_to_last = True
_m.show_group_selector = False
ob_plane_002.location = (0.0, 0.01394, 0.0)
_m = ob_plane_002.modifiers.new('Mirror', 'MIRROR')
_m = ob_plane_002.modifiers.new('Smooth by Angle', 'NODES')
_m.node_group = ng_smooth_by_angle
_m.use_pin_to_last = True
_m.show_group_selector = False
ob_roff.location = (0.0, 0.0, 0.0)
_m = ob_roff.modifiers.new('Smooth by Angle', 'NODES')
_m.node_group = ng_smooth_by_angle_001
_m.use_pin_to_last = True
_m.show_group_selector = False
ob_plane.location = (0.0, 0.0, 0.0)
_m = ob_plane.modifiers.new('Mirror', 'MIRROR')
_m = ob_plane.modifiers.new('Smooth by Angle', 'NODES')
_m.node_group = ng_smooth_by_angle_002
_m.use_pin_to_last = True
_m.show_group_selector = False
ob_front.location = (-0.01444, -6.006, -0.009379)
ob_front.rotation_euler = (1.571, 2.22e-16, 2.22e-16)
ob_front.scale = (1.012, 1.012, 1.012)
ob_front.empty_display_type = 'IMAGE'
ob_front.empty_display_size = 5.0
ob_front.use_empty_image_alpha = True
ob_front.color = (1.0, 1.0, 1.0, 0.2)
ob_side.location = (-3.378, 0.09986, 0.005627)
ob_side.rotation_euler = (1.571, -1.034e-05, 315.7)
ob_side.scale = (2.18, 2.134, 2.134)
ob_side.empty_display_type = 'IMAGE'
ob_side.empty_display_size = 5.0
ob_side.use_empty_image_alpha = True
ob_side.color = (1.0, 1.0, 1.0, 0.2)
ob_top.location = (0.009386, -0.049, -1.69)
ob_top.rotation_euler = (0.0, -0.0, -4.712)
ob_top.scale = (2.255, 2.248, 2.248)
ob_top.empty_display_type = 'IMAGE'
ob_top.empty_display_size = 5.0
ob_top.use_empty_image_alpha = True
ob_top.color = (1.0, 1.0, 1.0, 0.2)
ob_back.location = (-0.0372, -5.508, 0.1207)
ob_back.rotation_euler = (1.571, 2.22e-16, 2.22e-16)
ob_back.scale = (1.02, 1.02, 1.02)
ob_back.empty_display_type = 'IMAGE'
ob_back.empty_display_size = 5.0
ob_back.use_empty_image_alpha = True
ob_back.color = (1.0, 1.0, 1.0, 0.2)

# ---- collection membership
scene.collection.objects.link(ob_p_face)
scene.collection.objects.link(ob_plane_001)
scene.collection.objects.link(ob_plane_002)
scene.collection.objects.link(ob_roff)
scene.collection.objects.link(ob_plane)
col_collection.objects.link(ob_front)
col_collection.objects.link(ob_side)
col_collection.objects.link(ob_top)
col_collection.objects.link(ob_back)

# ---- scene / render settings (as saved in the file)
scene.frame_start = 1; scene.frame_end = 250; scene.frame_set(46)
scene.render.engine = 'BLENDER_EEVEE_NEXT'
bpy.context.view_layer.update()

# ---- added for rendering (the .blend has no active camera and no usable light): camera, sun
cam_auto = bpy.data.cameras.new('AutoCamera')
cam_auto.lens = 50.0
cam_auto.sensor_width = 36.0
cam_auto.clip_end = 1000.0
ob_auto_camera = bpy.data.objects.new('AutoCamera', cam_auto)
scene.collection.objects.link(ob_auto_camera)
ob_auto_camera.location = (9.74796, -11.7376, 7.88393)
ob_auto_camera.rotation_euler = (1.09748, -7.21219e-08, 0.694738)
scene.camera = ob_auto_camera
light_auto_sun = bpy.data.lights.new('AutoSun', 'SUN')
light_auto_sun.energy = 3.0
light_auto_sun.angle = 0.0523599
ob_auto_sun = bpy.data.objects.new('AutoSun', light_auto_sun)
scene.collection.objects.link(ob_auto_sun)
ob_auto_sun.rotation_euler = (0.872665, 0.174533, 0.523599)
bpy.context.view_layer.update()
